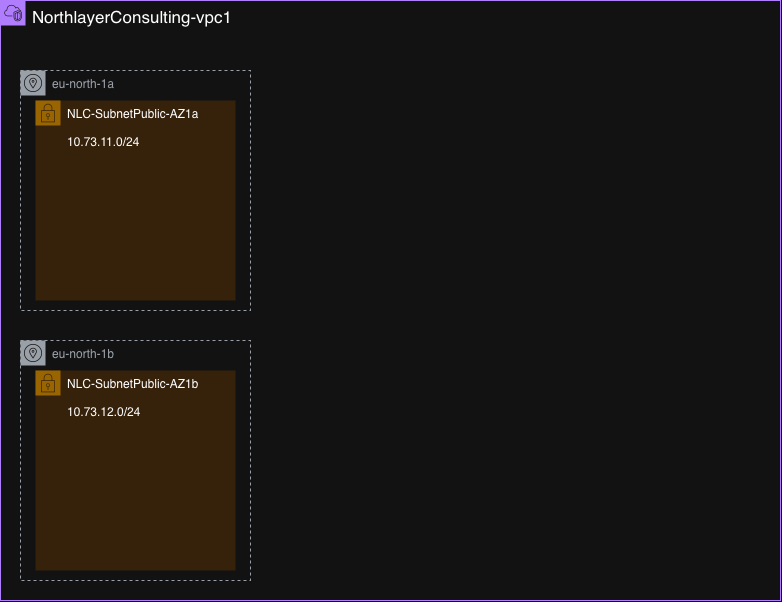

The diagram above was exported from draw.io. Its source (the exported page's mxGraphModel, read from the mxfile embedded in the PNG):
<mxGraphModel dx="2054" dy="1159" grid="1" gridSize="10" guides="1" tooltips="1" connect="1" arrows="1" fold="1" page="1" pageScale="1" pageWidth="850" pageHeight="1100" math="0" shadow="0">
  <root>
    <mxCell id="0" />
    <mxCell id="1" parent="0" />
    <mxCell id="cEuk9dS2_x-9Lc-HzO3r-1" parent="1" style="points=[[0,0],[0.25,0],[0.5,0],[0.75,0],[1,0],[1,0.25],[1,0.5],[1,0.75],[1,1],[0.75,1],[0.5,1],[0.25,1],[0,1],[0,0.75],[0,0.5],[0,0.25]];outlineConnect=0;gradientColor=none;html=1;whiteSpace=wrap;fontSize=12;fontStyle=0;container=1;pointerEvents=0;collapsible=0;recursiveResize=0;shape=mxgraph.aws4.group;grIcon=mxgraph.aws4.group_vpc2;strokeColor=#8C4FFF;fillColor=none;verticalAlign=top;align=left;spacingLeft=30;fontColor=#AAB7B8;dashed=0;" value="&lt;font style=&quot;font-size: 17px; color: light-dark(rgb(0, 0, 0), rgb(255, 255, 255));&quot;&gt;NorthlayerConsulting-vpc1&lt;/font&gt;" vertex="1">
      <mxGeometry height="600" width="780" x="60" y="40" as="geometry" />
    </mxCell>
    <mxCell id="cEuk9dS2_x-9Lc-HzO3r-6" parent="cEuk9dS2_x-9Lc-HzO3r-1" style="points=[[0,0],[0.25,0],[0.5,0],[0.75,0],[1,0],[1,0.25],[1,0.5],[1,0.75],[1,1],[0.75,1],[0.5,1],[0.25,1],[0,1],[0,0.75],[0,0.5],[0,0.25]];outlineConnect=0;html=1;whiteSpace=wrap;fontSize=12;fontStyle=0;container=1;pointerEvents=0;collapsible=0;recursiveResize=0;shape=mxgraph.aws4.group;grIcon=mxgraph.aws4.group_security_group;grStroke=0;strokeColor=#d79b00;fillColor=#ffe6cc;verticalAlign=top;align=left;spacingLeft=30;dashed=0;" value="NLC-SubnetPublic-AZ1b&lt;div&gt;&lt;br&gt;&lt;/div&gt;&lt;div&gt;10.73.12.0/24&lt;/div&gt;" vertex="1">
      <mxGeometry height="200" width="200" x="35" y="370" as="geometry" />
    </mxCell>
    <mxCell id="cEuk9dS2_x-9Lc-HzO3r-11" parent="cEuk9dS2_x-9Lc-HzO3r-1" style="points=[[0,0],[0.25,0],[0.5,0],[0.75,0],[1,0],[1,0.25],[1,0.5],[1,0.75],[1,1],[0.75,1],[0.5,1],[0.25,1],[0,1],[0,0.75],[0,0.5],[0,0.25]];outlineConnect=0;html=1;whiteSpace=wrap;fontSize=12;fontStyle=0;container=1;pointerEvents=0;collapsible=0;recursiveResize=0;shape=mxgraph.aws4.group;grIcon=mxgraph.aws4.group_security_group;grStroke=0;strokeColor=#d79b00;fillColor=#ffe6cc;verticalAlign=top;align=left;spacingLeft=30;dashed=0;" value="NLC-SubnetPublic-AZ1a&lt;div&gt;&lt;br&gt;&lt;/div&gt;&lt;div&gt;10.73.11.0/24&lt;/div&gt;" vertex="1">
      <mxGeometry height="200" width="200" x="35" y="100" as="geometry" />
    </mxCell>
    <mxCell id="cEuk9dS2_x-9Lc-HzO3r-13" parent="cEuk9dS2_x-9Lc-HzO3r-1" style="sketch=0;outlineConnect=0;gradientColor=none;html=1;whiteSpace=wrap;fontSize=12;fontStyle=0;shape=mxgraph.aws4.group;grIcon=mxgraph.aws4.group_availability_zone;strokeColor=#545B64;fillColor=none;verticalAlign=top;align=left;spacingLeft=30;fontColor=#545B64;dashed=1;" value="eu-north-1a" vertex="1">
      <mxGeometry height="240" width="230" x="20" y="70" as="geometry" />
    </mxCell>
    <mxCell id="cEuk9dS2_x-9Lc-HzO3r-15" parent="cEuk9dS2_x-9Lc-HzO3r-1" style="sketch=0;outlineConnect=0;gradientColor=none;html=1;whiteSpace=wrap;fontSize=12;fontStyle=0;shape=mxgraph.aws4.group;grIcon=mxgraph.aws4.group_availability_zone;strokeColor=#545B64;fillColor=none;verticalAlign=top;align=left;spacingLeft=30;fontColor=#545B64;dashed=1;" value="eu-north-1b" vertex="1">
      <mxGeometry height="240" width="230" x="20" y="340" as="geometry" />
    </mxCell>
  </root>
</mxGraphModel>